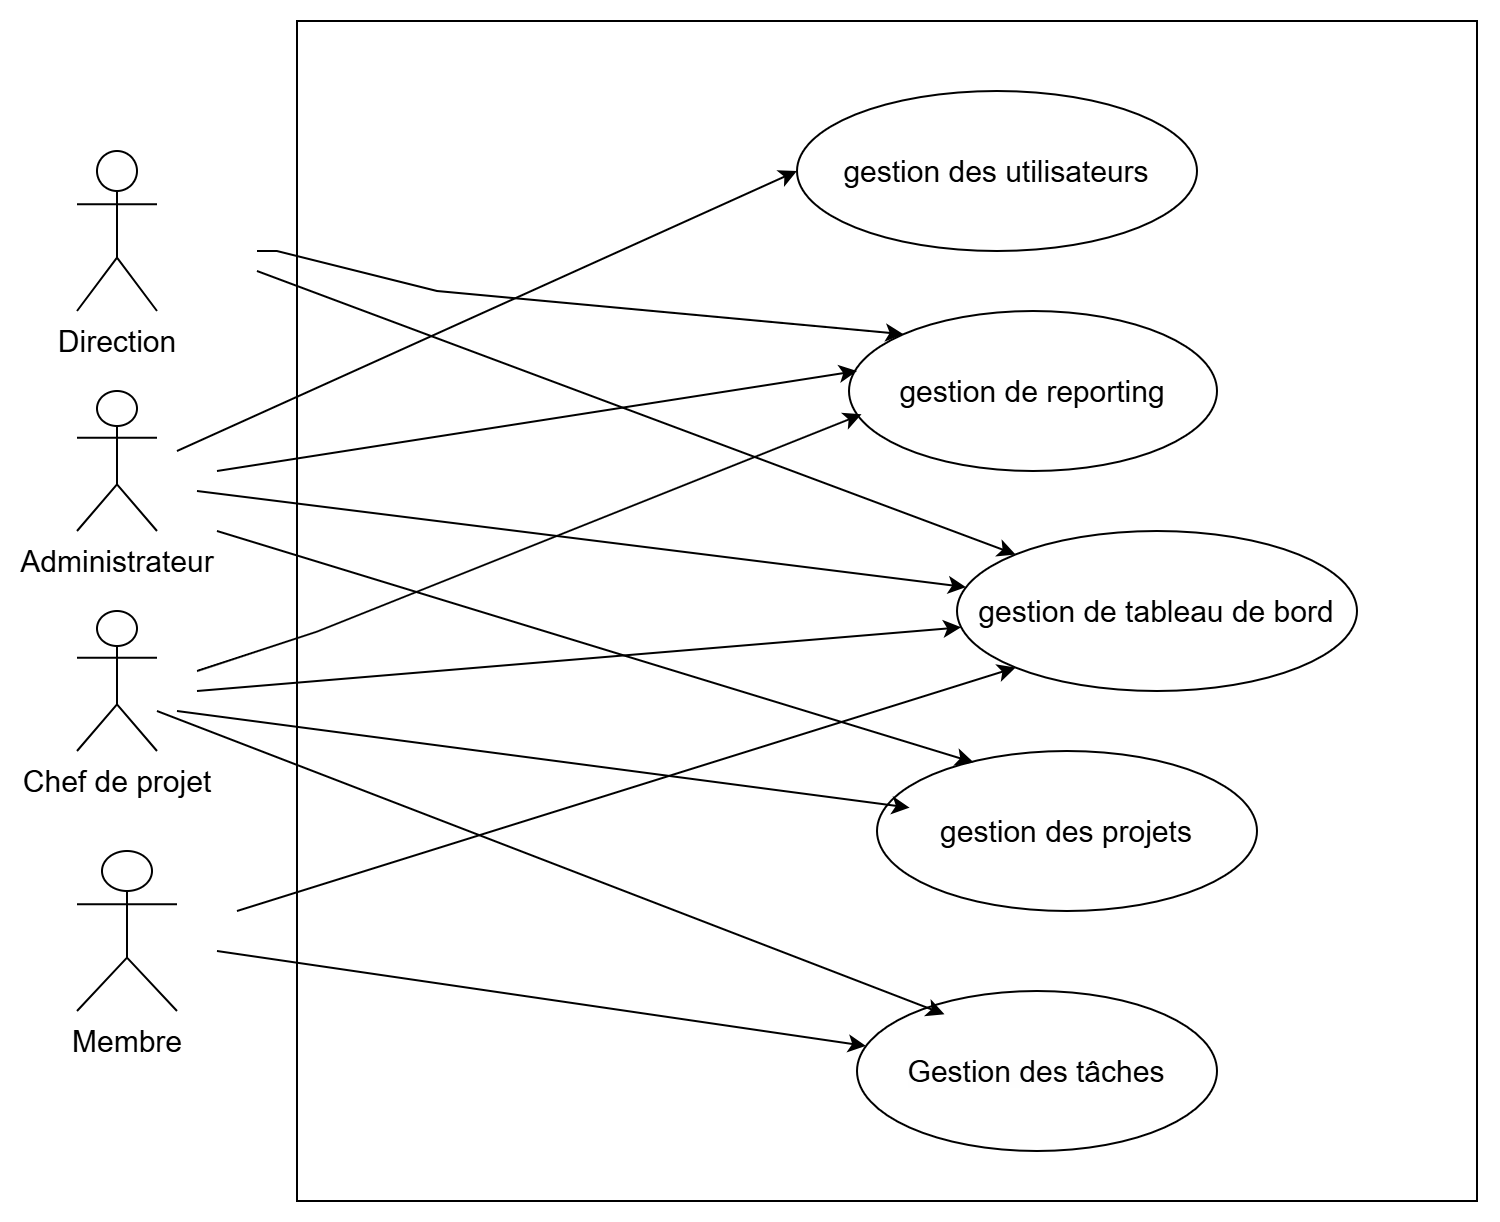

The diagram above was exported from draw.io. Its source (the exported page's mxGraphModel, read from the mxfile embedded in the PNG):
<mxGraphModel dx="3209" dy="2305" grid="1" gridSize="10" guides="1" tooltips="1" connect="1" arrows="1" fold="1" page="1" pageScale="1" pageWidth="2336" pageHeight="1654" math="0" shadow="0">
  <root>
    <mxCell id="0" />
    <mxCell id="1" parent="0" />
    <mxCell id="2" value="" style="whiteSpace=wrap;html=1;aspect=fixed;" vertex="1" parent="1">
      <mxGeometry x="100" y="-355" width="590" height="590" as="geometry" />
    </mxCell>
    <mxCell id="3" value="&lt;font style=&quot;font-size: 15px;&quot;&gt;gestion des utilisateurs&lt;/font&gt;" style="ellipse;whiteSpace=wrap;html=1;" vertex="1" parent="1">
      <mxGeometry x="350" y="-320" width="200" height="80" as="geometry" />
    </mxCell>
    <mxCell id="4" value="&lt;font style=&quot;font-size: 15px;&quot;&gt;gestion de reporting&lt;/font&gt;" style="ellipse;whiteSpace=wrap;html=1;" vertex="1" parent="1">
      <mxGeometry x="376" y="-210" width="184" height="80" as="geometry" />
    </mxCell>
    <mxCell id="5" value="&lt;font style=&quot;font-size: 15px;&quot;&gt;gestion de tableau de bord&lt;/font&gt;" style="ellipse;whiteSpace=wrap;html=1;" vertex="1" parent="1">
      <mxGeometry x="430" y="-100" width="200" height="80" as="geometry" />
    </mxCell>
    <mxCell id="6" value="&lt;font style=&quot;font-size: 15px;&quot;&gt;gestion des projets&lt;/font&gt;" style="ellipse;whiteSpace=wrap;html=1;" vertex="1" parent="1">
      <mxGeometry x="390" y="10" width="190" height="80" as="geometry" />
    </mxCell>
    <mxCell id="7" value="&lt;span style=&quot;font-family: sans-serif; text-align: start; white-space: pre; background-color: rgb(254, 254, 254);&quot;&gt;&lt;font style=&quot;font-size: 15px;&quot;&gt;Gestion des tâches&lt;/font&gt;&lt;/span&gt;" style="ellipse;whiteSpace=wrap;html=1;" vertex="1" parent="1">
      <mxGeometry x="380" y="130" width="180" height="80" as="geometry" />
    </mxCell>
    <mxCell id="8" value="&lt;font style=&quot;font-size: 15px;&quot;&gt;Direction&lt;/font&gt;" style="shape=umlActor;verticalLabelPosition=bottom;verticalAlign=top;html=1;outlineConnect=0;" vertex="1" parent="1">
      <mxGeometry x="-10" y="-290" width="40" height="80" as="geometry" />
    </mxCell>
    <mxCell id="9" value="&lt;font style=&quot;font-size: 15px;&quot;&gt;Administrateur&lt;/font&gt;" style="shape=umlActor;verticalLabelPosition=bottom;verticalAlign=top;html=1;outlineConnect=0;" vertex="1" parent="1">
      <mxGeometry x="-10" y="-170" width="40" height="70" as="geometry" />
    </mxCell>
    <mxCell id="10" value="&lt;font style=&quot;font-size: 15px;&quot;&gt;Chef de projet&lt;/font&gt;" style="shape=umlActor;verticalLabelPosition=bottom;verticalAlign=top;html=1;outlineConnect=0;" vertex="1" parent="1">
      <mxGeometry x="-10" y="-60" width="40" height="70" as="geometry" />
    </mxCell>
    <mxCell id="11" value="&lt;font style=&quot;font-size: 15px;&quot;&gt;Membre&lt;/font&gt;" style="shape=umlActor;verticalLabelPosition=bottom;verticalAlign=top;html=1;outlineConnect=0;" vertex="1" parent="1">
      <mxGeometry x="-10" y="60" width="50" height="80" as="geometry" />
    </mxCell>
    <mxCell id="12" value="" style="endArrow=classic;html=1;rounded=0;entryX=0;entryY=0;entryDx=0;entryDy=0;exitX=0.5;exitY=0.5;exitDx=0;exitDy=0;exitPerimeter=0;" edge="1" target="4" parent="1">
      <mxGeometry width="50" height="50" relative="1" as="geometry">
        <mxPoint x="80" y="-240" as="sourcePoint" />
        <mxPoint x="130" y="-290" as="targetPoint" />
        <Array as="points">
          <mxPoint x="90" y="-240" />
          <mxPoint x="170" y="-220" />
        </Array>
      </mxGeometry>
    </mxCell>
    <mxCell id="13" value="" style="endArrow=classic;html=1;rounded=0;entryX=0;entryY=0;entryDx=0;entryDy=0;exitX=0.5;exitY=0.5;exitDx=0;exitDy=0;exitPerimeter=0;" edge="1" target="5" parent="1">
      <mxGeometry width="50" height="50" relative="1" as="geometry">
        <mxPoint x="80" y="-230" as="sourcePoint" />
        <mxPoint x="130" y="-280" as="targetPoint" />
      </mxGeometry>
    </mxCell>
    <mxCell id="14" value="" style="endArrow=classic;html=1;rounded=0;entryX=0;entryY=0.5;entryDx=0;entryDy=0;" edge="1" target="3" parent="1">
      <mxGeometry width="50" height="50" relative="1" as="geometry">
        <mxPoint x="40" y="-140" as="sourcePoint" />
        <mxPoint x="130" y="-160" as="targetPoint" />
      </mxGeometry>
    </mxCell>
    <mxCell id="15" value="" style="endArrow=classic;html=1;rounded=0;" edge="1" parent="1">
      <mxGeometry width="50" height="50" relative="1" as="geometry">
        <mxPoint x="60" y="-130" as="sourcePoint" />
        <mxPoint x="380" y="-180" as="targetPoint" />
      </mxGeometry>
    </mxCell>
    <mxCell id="16" value="" style="endArrow=classic;html=1;rounded=0;" edge="1" target="5" parent="1">
      <mxGeometry width="50" height="50" relative="1" as="geometry">
        <mxPoint x="50" y="-120" as="sourcePoint" />
        <mxPoint x="370" y="-80" as="targetPoint" />
      </mxGeometry>
    </mxCell>
    <mxCell id="17" value="" style="endArrow=classic;html=1;rounded=0;entryX=0.254;entryY=0.071;entryDx=0;entryDy=0;entryPerimeter=0;exitX=0.5;exitY=0.5;exitDx=0;exitDy=0;exitPerimeter=0;" edge="1" target="6" parent="1">
      <mxGeometry width="50" height="50" relative="1" as="geometry">
        <mxPoint x="60" y="-100" as="sourcePoint" />
        <mxPoint x="140" y="-170" as="targetPoint" />
      </mxGeometry>
    </mxCell>
    <mxCell id="18" value="" style="endArrow=classic;html=1;rounded=0;entryX=0.034;entryY=0.646;entryDx=0;entryDy=0;entryPerimeter=0;" edge="1" target="4" parent="1">
      <mxGeometry width="50" height="50" relative="1" as="geometry">
        <mxPoint x="50" y="-30" as="sourcePoint" />
        <mxPoint x="403.72800000000007" y="-189.99999999999994" as="targetPoint" />
        <Array as="points">
          <mxPoint x="110" y="-49.68" />
        </Array>
      </mxGeometry>
    </mxCell>
    <mxCell id="19" value="" style="endArrow=classic;html=1;rounded=0;" edge="1" target="5" parent="1">
      <mxGeometry width="50" height="50" relative="1" as="geometry">
        <mxPoint x="50" y="-20" as="sourcePoint" />
        <mxPoint x="130" y="-60" as="targetPoint" />
      </mxGeometry>
    </mxCell>
    <mxCell id="20" value="" style="endArrow=classic;html=1;rounded=0;entryX=0.086;entryY=0.354;entryDx=0;entryDy=0;entryPerimeter=0;" edge="1" target="6" parent="1">
      <mxGeometry width="50" height="50" relative="1" as="geometry">
        <mxPoint x="40" y="-10" as="sourcePoint" />
        <mxPoint x="130" y="-70" as="targetPoint" />
        <Array as="points" />
      </mxGeometry>
    </mxCell>
    <mxCell id="21" value="" style="endArrow=classic;html=1;rounded=0;entryX=0.243;entryY=0.146;entryDx=0;entryDy=0;entryPerimeter=0;" edge="1" target="7" parent="1">
      <mxGeometry width="50" height="50" relative="1" as="geometry">
        <mxPoint x="30" y="-10" as="sourcePoint" />
        <mxPoint x="130" y="-60" as="targetPoint" />
        <Array as="points" />
      </mxGeometry>
    </mxCell>
    <mxCell id="22" value="" style="endArrow=classic;html=1;rounded=0;" edge="1" target="7" parent="1">
      <mxGeometry width="50" height="50" relative="1" as="geometry">
        <mxPoint x="60" y="110" as="sourcePoint" />
        <mxPoint x="130" y="50" as="targetPoint" />
      </mxGeometry>
    </mxCell>
    <mxCell id="23" value="" style="endArrow=classic;html=1;rounded=0;entryX=0;entryY=1;entryDx=0;entryDy=0;" edge="1" target="5" parent="1">
      <mxGeometry width="50" height="50" relative="1" as="geometry">
        <mxPoint x="70" y="90" as="sourcePoint" />
        <mxPoint x="130" y="50" as="targetPoint" />
      </mxGeometry>
    </mxCell>
  </root>
</mxGraphModel>